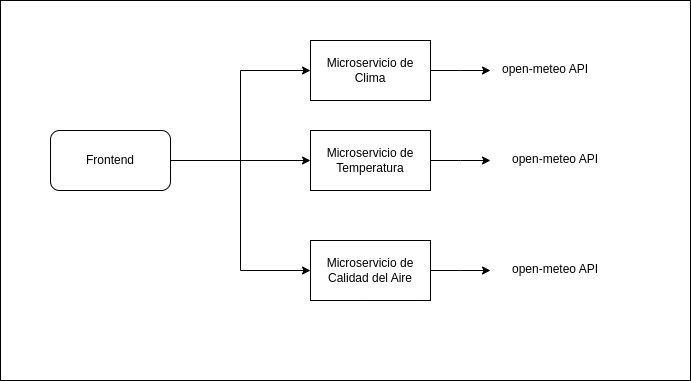

The diagram above was exported from draw.io. Its source (the exported page's mxGraphModel, read from the mxfile embedded in the PNG):
<mxGraphModel dx="872" dy="479" grid="1" gridSize="10" guides="1" tooltips="1" connect="1" arrows="1" fold="1" page="1" pageScale="1" pageWidth="827" pageHeight="1169" background="#ffffff" math="0" shadow="0">
  <root>
    <mxCell id="0" />
    <mxCell id="1" parent="0" />
    <mxCell id="nbP3CxGwd8l2mvipxO9k-16" value="" style="rounded=0;whiteSpace=wrap;html=1;" vertex="1" parent="1">
      <mxGeometry x="90" y="20" width="690" height="380" as="geometry" />
    </mxCell>
    <mxCell id="nbP3CxGwd8l2mvipxO9k-7" style="edgeStyle=orthogonalEdgeStyle;rounded=0;orthogonalLoop=1;jettySize=auto;html=1;entryX=0;entryY=0.5;entryDx=0;entryDy=0;" edge="1" parent="1" source="nbP3CxGwd8l2mvipxO9k-3" target="nbP3CxGwd8l2mvipxO9k-4">
      <mxGeometry relative="1" as="geometry" />
    </mxCell>
    <mxCell id="nbP3CxGwd8l2mvipxO9k-8" style="edgeStyle=orthogonalEdgeStyle;rounded=0;orthogonalLoop=1;jettySize=auto;html=1;entryX=0;entryY=0.5;entryDx=0;entryDy=0;" edge="1" parent="1" source="nbP3CxGwd8l2mvipxO9k-3" target="nbP3CxGwd8l2mvipxO9k-5">
      <mxGeometry relative="1" as="geometry" />
    </mxCell>
    <mxCell id="nbP3CxGwd8l2mvipxO9k-9" style="edgeStyle=orthogonalEdgeStyle;rounded=0;orthogonalLoop=1;jettySize=auto;html=1;entryX=0;entryY=0.5;entryDx=0;entryDy=0;" edge="1" parent="1" source="nbP3CxGwd8l2mvipxO9k-3" target="nbP3CxGwd8l2mvipxO9k-6">
      <mxGeometry relative="1" as="geometry" />
    </mxCell>
    <mxCell id="nbP3CxGwd8l2mvipxO9k-3" value="Frontend" style="rounded=1;whiteSpace=wrap;html=1;" vertex="1" parent="1">
      <mxGeometry x="140" y="150" width="120" height="60" as="geometry" />
    </mxCell>
    <mxCell id="nbP3CxGwd8l2mvipxO9k-13" style="edgeStyle=orthogonalEdgeStyle;rounded=0;orthogonalLoop=1;jettySize=auto;html=1;" edge="1" parent="1" source="nbP3CxGwd8l2mvipxO9k-4">
      <mxGeometry relative="1" as="geometry">
        <mxPoint x="580" y="90" as="targetPoint" />
      </mxGeometry>
    </mxCell>
    <mxCell id="nbP3CxGwd8l2mvipxO9k-4" value="Microservicio de Clima" style="rounded=0;whiteSpace=wrap;html=1;" vertex="1" parent="1">
      <mxGeometry x="400" y="60" width="120" height="60" as="geometry" />
    </mxCell>
    <mxCell id="nbP3CxGwd8l2mvipxO9k-14" style="edgeStyle=orthogonalEdgeStyle;rounded=0;orthogonalLoop=1;jettySize=auto;html=1;" edge="1" parent="1" source="nbP3CxGwd8l2mvipxO9k-5">
      <mxGeometry relative="1" as="geometry">
        <mxPoint x="580" y="180" as="targetPoint" />
      </mxGeometry>
    </mxCell>
    <mxCell id="nbP3CxGwd8l2mvipxO9k-5" value="Microservicio de Temperatura" style="rounded=0;whiteSpace=wrap;html=1;" vertex="1" parent="1">
      <mxGeometry x="400" y="150" width="120" height="60" as="geometry" />
    </mxCell>
    <mxCell id="nbP3CxGwd8l2mvipxO9k-15" style="edgeStyle=orthogonalEdgeStyle;rounded=0;orthogonalLoop=1;jettySize=auto;html=1;" edge="1" parent="1" source="nbP3CxGwd8l2mvipxO9k-6">
      <mxGeometry relative="1" as="geometry">
        <mxPoint x="580" y="290" as="targetPoint" />
      </mxGeometry>
    </mxCell>
    <mxCell id="nbP3CxGwd8l2mvipxO9k-6" value="Microservicio de Calidad del Aire" style="rounded=0;whiteSpace=wrap;html=1;" vertex="1" parent="1">
      <mxGeometry x="400" y="260" width="120" height="60" as="geometry" />
    </mxCell>
    <mxCell id="nbP3CxGwd8l2mvipxO9k-10" value="open-meteo API " style="text;whiteSpace=wrap;" vertex="1" parent="1">
      <mxGeometry x="590" y="75" width="120" height="30" as="geometry" />
    </mxCell>
    <mxCell id="nbP3CxGwd8l2mvipxO9k-11" value="open-meteo API " style="text;whiteSpace=wrap;" vertex="1" parent="1">
      <mxGeometry x="600" y="165" width="120" height="30" as="geometry" />
    </mxCell>
    <mxCell id="nbP3CxGwd8l2mvipxO9k-12" value="open-meteo API " style="text;whiteSpace=wrap;" vertex="1" parent="1">
      <mxGeometry x="600" y="275" width="120" height="30" as="geometry" />
    </mxCell>
  </root>
</mxGraphModel>